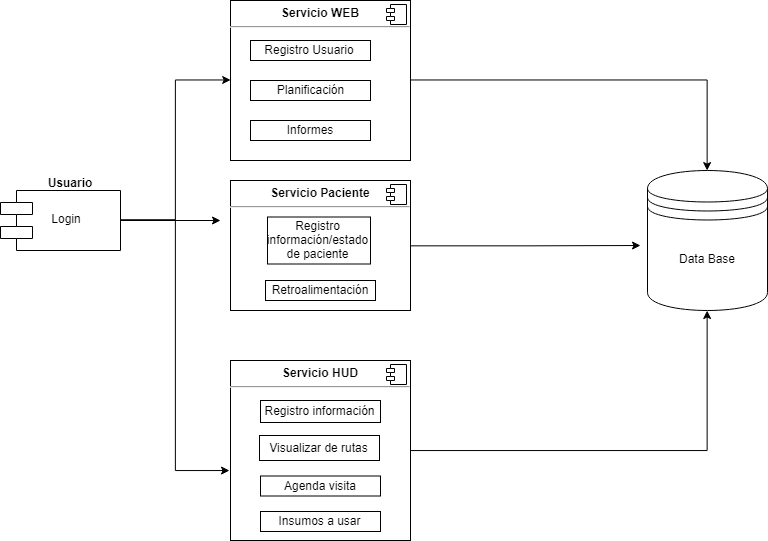

The diagram above was exported from draw.io. Its source (the exported page's mxGraphModel, read from the mxfile embedded in the PNG):
<mxGraphModel dx="1471" dy="647" grid="1" gridSize="10" guides="1" tooltips="1" connect="1" arrows="1" fold="1" page="1" pageScale="1" pageWidth="827" pageHeight="1169" math="0" shadow="0">
  <root>
    <mxCell id="0" />
    <mxCell id="1" parent="0" />
    <mxCell id="lY4-zJnd0mQlqd2nJIs2-19" style="edgeStyle=orthogonalEdgeStyle;rounded=0;orthogonalLoop=1;jettySize=auto;html=1;" parent="1" source="lY4-zJnd0mQlqd2nJIs2-1" edge="1">
      <mxGeometry relative="1" as="geometry">
        <mxPoint x="340" y="270" as="targetPoint" />
      </mxGeometry>
    </mxCell>
    <mxCell id="lY4-zJnd0mQlqd2nJIs2-21" style="edgeStyle=orthogonalEdgeStyle;rounded=0;orthogonalLoop=1;jettySize=auto;html=1;entryX=0;entryY=0.5;entryDx=0;entryDy=0;" parent="1" source="lY4-zJnd0mQlqd2nJIs2-1" target="lY4-zJnd0mQlqd2nJIs2-5" edge="1">
      <mxGeometry relative="1" as="geometry" />
    </mxCell>
    <mxCell id="lY4-zJnd0mQlqd2nJIs2-22" style="edgeStyle=orthogonalEdgeStyle;rounded=0;orthogonalLoop=1;jettySize=auto;html=1;entryX=-0.008;entryY=0.614;entryDx=0;entryDy=0;entryPerimeter=0;" parent="1" source="lY4-zJnd0mQlqd2nJIs2-1" target="lY4-zJnd0mQlqd2nJIs2-11" edge="1">
      <mxGeometry relative="1" as="geometry" />
    </mxCell>
    <mxCell id="lY4-zJnd0mQlqd2nJIs2-1" value="    Login" style="shape=component;align=left;spacingLeft=36;" parent="1" vertex="1">
      <mxGeometry x="120" y="240" width="120" height="60" as="geometry" />
    </mxCell>
    <mxCell id="lY4-zJnd0mQlqd2nJIs2-4" value="Usuario" style="text;align=center;fontStyle=1;verticalAlign=middle;spacingLeft=3;spacingRight=3;strokeColor=none;rotatable=0;points=[[0,0.5],[1,0.5]];portConstraint=eastwest;" parent="1" vertex="1">
      <mxGeometry x="150" y="220" width="80" height="26" as="geometry" />
    </mxCell>
    <mxCell id="lY4-zJnd0mQlqd2nJIs2-16" style="edgeStyle=orthogonalEdgeStyle;rounded=0;orthogonalLoop=1;jettySize=auto;html=1;entryX=0.5;entryY=0;entryDx=0;entryDy=0;" parent="1" source="lY4-zJnd0mQlqd2nJIs2-5" target="lY4-zJnd0mQlqd2nJIs2-15" edge="1">
      <mxGeometry relative="1" as="geometry" />
    </mxCell>
    <mxCell id="lY4-zJnd0mQlqd2nJIs2-5" value="&lt;p style=&quot;margin: 0px ; margin-top: 6px ; text-align: center&quot;&gt;&lt;b&gt;Servicio WEB&lt;/b&gt;&lt;/p&gt;&lt;hr&gt;&lt;p style=&quot;margin: 0px ; margin-left: 8px&quot;&gt;&lt;br&gt;&lt;br&gt;&lt;/p&gt;" style="align=left;overflow=fill;html=1;" parent="1" vertex="1">
      <mxGeometry x="350" y="50" width="180" height="160" as="geometry" />
    </mxCell>
    <mxCell id="lY4-zJnd0mQlqd2nJIs2-6" value="" style="shape=component;jettyWidth=8;jettyHeight=4;" parent="lY4-zJnd0mQlqd2nJIs2-5" vertex="1">
      <mxGeometry x="1" width="20" height="20" relative="1" as="geometry">
        <mxPoint x="-24" y="4" as="offset" />
      </mxGeometry>
    </mxCell>
    <mxCell id="SoLls4KopEKui8KMb03_-2" value="Registro Usuario" style="rounded=0;whiteSpace=wrap;html=1;" vertex="1" parent="lY4-zJnd0mQlqd2nJIs2-5">
      <mxGeometry x="20" y="40" width="120" height="20" as="geometry" />
    </mxCell>
    <mxCell id="SoLls4KopEKui8KMb03_-3" value="Planificación" style="rounded=0;whiteSpace=wrap;html=1;" vertex="1" parent="lY4-zJnd0mQlqd2nJIs2-5">
      <mxGeometry x="20" y="80" width="120" height="20" as="geometry" />
    </mxCell>
    <mxCell id="SoLls4KopEKui8KMb03_-5" value="Informes" style="rounded=0;whiteSpace=wrap;html=1;" vertex="1" parent="lY4-zJnd0mQlqd2nJIs2-5">
      <mxGeometry x="20" y="120" width="120" height="20" as="geometry" />
    </mxCell>
    <mxCell id="lY4-zJnd0mQlqd2nJIs2-18" style="edgeStyle=orthogonalEdgeStyle;rounded=0;orthogonalLoop=1;jettySize=auto;html=1;entryX=0.5;entryY=1;entryDx=0;entryDy=0;" parent="1" source="lY4-zJnd0mQlqd2nJIs2-11" target="lY4-zJnd0mQlqd2nJIs2-15" edge="1">
      <mxGeometry relative="1" as="geometry" />
    </mxCell>
    <mxCell id="lY4-zJnd0mQlqd2nJIs2-11" value="&lt;p style=&quot;margin: 0px ; margin-top: 6px ; text-align: center&quot;&gt;&lt;b&gt;Servicio HUD&lt;/b&gt;&lt;/p&gt;&lt;hr&gt;&lt;p style=&quot;margin: 0px ; margin-left: 8px&quot;&gt;&lt;br&gt;&lt;/p&gt;" style="align=left;overflow=fill;html=1;" parent="1" vertex="1">
      <mxGeometry x="350" y="410" width="180" height="180" as="geometry" />
    </mxCell>
    <mxCell id="lY4-zJnd0mQlqd2nJIs2-12" value="" style="shape=component;jettyWidth=8;jettyHeight=4;" parent="lY4-zJnd0mQlqd2nJIs2-11" vertex="1">
      <mxGeometry x="1" width="20" height="20" relative="1" as="geometry">
        <mxPoint x="-24" y="4" as="offset" />
      </mxGeometry>
    </mxCell>
    <mxCell id="SoLls4KopEKui8KMb03_-10" value="Registro información" style="rounded=0;whiteSpace=wrap;html=1;" vertex="1" parent="lY4-zJnd0mQlqd2nJIs2-11">
      <mxGeometry x="30" y="40" width="120" height="22" as="geometry" />
    </mxCell>
    <mxCell id="SoLls4KopEKui8KMb03_-11" value="Visualizar de rutas" style="rounded=0;whiteSpace=wrap;html=1;" vertex="1" parent="lY4-zJnd0mQlqd2nJIs2-11">
      <mxGeometry x="29" y="75" width="120" height="25" as="geometry" />
    </mxCell>
    <mxCell id="SoLls4KopEKui8KMb03_-12" value="Agenda visita" style="rounded=0;whiteSpace=wrap;html=1;" vertex="1" parent="lY4-zJnd0mQlqd2nJIs2-11">
      <mxGeometry x="30" y="115.5" width="120" height="20" as="geometry" />
    </mxCell>
    <mxCell id="SoLls4KopEKui8KMb03_-13" value="Insumos a usar" style="rounded=0;whiteSpace=wrap;html=1;" vertex="1" parent="lY4-zJnd0mQlqd2nJIs2-11">
      <mxGeometry x="30" y="151" width="120" height="20" as="geometry" />
    </mxCell>
    <mxCell id="lY4-zJnd0mQlqd2nJIs2-17" style="edgeStyle=orthogonalEdgeStyle;rounded=0;orthogonalLoop=1;jettySize=auto;html=1;" parent="1" source="lY4-zJnd0mQlqd2nJIs2-13" edge="1">
      <mxGeometry relative="1" as="geometry">
        <mxPoint x="760" y="295" as="targetPoint" />
      </mxGeometry>
    </mxCell>
    <mxCell id="lY4-zJnd0mQlqd2nJIs2-13" value="&lt;p style=&quot;margin: 0px ; margin-top: 6px ; text-align: center&quot;&gt;&lt;b&gt;Servicio Paciente&lt;/b&gt;&lt;/p&gt;&lt;hr&gt;&lt;p style=&quot;margin: 0px ; margin-left: 8px&quot;&gt;&lt;br&gt;&lt;/p&gt;" style="align=left;overflow=fill;html=1;" parent="1" vertex="1">
      <mxGeometry x="350" y="230" width="180" height="130" as="geometry" />
    </mxCell>
    <mxCell id="lY4-zJnd0mQlqd2nJIs2-14" value="" style="shape=component;jettyWidth=8;jettyHeight=4;" parent="lY4-zJnd0mQlqd2nJIs2-13" vertex="1">
      <mxGeometry x="1" width="20" height="20" relative="1" as="geometry">
        <mxPoint x="-24" y="4" as="offset" />
      </mxGeometry>
    </mxCell>
    <mxCell id="SoLls4KopEKui8KMb03_-6" value="Registro información/estado de paciente" style="rounded=0;whiteSpace=wrap;html=1;" vertex="1" parent="lY4-zJnd0mQlqd2nJIs2-13">
      <mxGeometry x="37" y="36.5" width="103" height="47" as="geometry" />
    </mxCell>
    <mxCell id="SoLls4KopEKui8KMb03_-7" value="Retroalimentación" style="rounded=0;whiteSpace=wrap;html=1;" vertex="1" parent="lY4-zJnd0mQlqd2nJIs2-13">
      <mxGeometry x="35" y="100" width="110" height="20" as="geometry" />
    </mxCell>
    <mxCell id="lY4-zJnd0mQlqd2nJIs2-15" value="Data Base" style="shape=datastore;whiteSpace=wrap;html=1;" parent="1" vertex="1">
      <mxGeometry x="767" y="220" width="120" height="140" as="geometry" />
    </mxCell>
  </root>
</mxGraphModel>